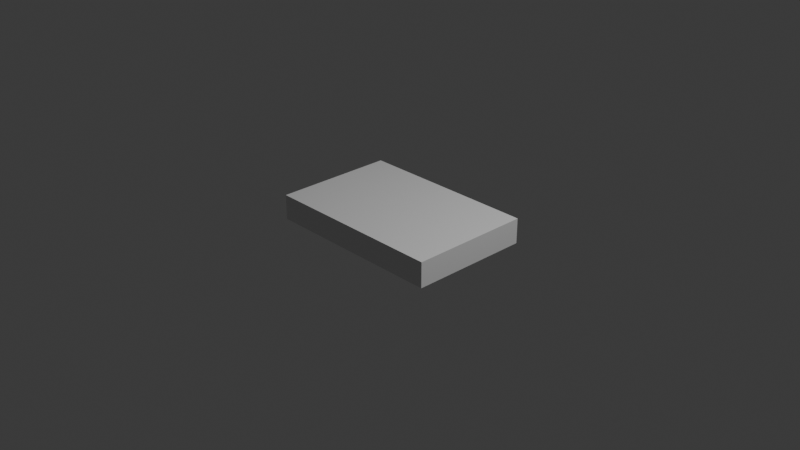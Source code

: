# Source: relleno_banca.blend  (saved by Blender 4.5.90; exported with 4.5.12 LTS)
import bpy
from mathutils import Matrix  # noqa: F401  (used for matrix-valued properties, if any)

bpy.ops.wm.read_factory_settings(use_empty=True)
scene = bpy.context.scene
scene.name = 'Scene'

# ---- collections
col_collection = bpy.data.collections.new('Collection'); scene.collection.children.link(col_collection)

# ---- materials (node trees are filled in below, after node groups)
mat_material = bpy.data.materials.new('Material')
mat_material.alpha_threshold = 0.0
mat_material.roughness = 0.5
mat_material.line_color = (0.0, 0.0, 0.0, 1.0)

# ---- material node trees
mat_material.use_nodes = True; mat_material.node_tree.nodes.clear()
_N = mat_material.node_tree.nodes; _L = mat_material.node_tree.links
n0 = _N.new('ShaderNodeOutputMaterial'); n0.name = 'Material Output'; n0.location = (200, 100)
n1 = _N.new('ShaderNodeBsdfPrincipled'); n1.name = 'Principled BSDF'; n1.location = (-200, 100)
n1.inputs[3].default_value = 1.45
_L.new(n1.outputs[0], n0.inputs[0])
n0.is_active_output = True

# ---- world
world_world = bpy.data.worlds.new('World'); scene.world = world_world
world_world.use_nodes = True; world_world.node_tree.nodes.clear()
_N = world_world.node_tree.nodes; _L = world_world.node_tree.links
n0 = _N.new('ShaderNodeOutputWorld'); n0.name = 'World Output'; n0.location = (200, 100)
n1 = _N.new('ShaderNodeBackground'); n1.name = 'Background'; n1.location = (-200, 100)
n1.inputs[0].default_value = (0.05088, 0.05088, 0.05088, 1.0)
_L.new(n1.outputs[0], n0.inputs[0])
n0.is_active_output = True
world_world.color = (0.05088, 0.05088, 0.05088)
world_world.sun_shadow_jitter_overblur = 0.0

# ---- cameras
cam_camera = bpy.data.cameras.new('Camera')
cam_camera.clip_end = 100.0
cam_camera.ortho_scale = 7.314

# ---- lights
light_light = bpy.data.lights.new('Light', 'POINT')
light_light.energy = 1000.0
light_light.shadow_soft_size = 0.1

# ---- meshes
me_cube = bpy.data.meshes.new('Cube')
me_cube.from_pydata([(1.0, 0.6615, 0.1367), (1.0, 0.6615, -0.1367), (1.0, -0.6615, 0.1367), (1.0, -0.6615, -0.1367), (-1.0, 0.6615, 0.1367), (-1.0, 0.6615, -0.1367), (-1.0, -0.6615, 0.1367), (-1.0, -0.6615, -0.1367)], [], [(0, 4, 6, 2), (3, 2, 6, 7), (7, 6, 4, 5), (5, 1, 3, 7), (1, 0, 2, 3), (5, 4, 0, 1)])
_uv = me_cube.uv_layers.new(name='UVMap')
_uv.uv.foreach_set('vector', [0.625, 0.5, 0.875, 0.5, 0.875, 0.75, 0.625, 0.75, 0.375, 0.75, 0.625, 0.75, 0.625, 1.0, 0.375, 1.0, 0.375, 0.0, 0.625, 0.0, 0.625, 0.25, 0.375, 0.25, 0.125, 0.5, 0.375, 0.5, 0.375, 0.75, 0.125, 0.75, 0.375, 0.5, 0.625, 0.5, 0.625, 0.75, 0.375, 0.75, 0.375, 0.25, 0.625, 0.25, 0.625, 0.5, 0.375, 0.5])
me_cube.materials.append(mat_material)
me_cube.use_mirror_vertex_groups = False
me_cube.update()

# ---- objects
ob_cube = bpy.data.objects.new('Cube', me_cube)
ob_light = bpy.data.objects.new('Light', light_light)
ob_camera = bpy.data.objects.new('Camera', cam_camera)

# ---- transforms, parenting, visibility, modifiers, constraints
ob_cube.location = (0.0, 0.0, 0.0)
ob_cube.lock_rotations_4d = False
ob_cube.empty_display_type = 'ARROWS'
ob_cube.lineart.crease_threshold = 0.0
ob_light.location = (4.076, 1.005, 5.904)
ob_light.rotation_euler = (0.6503, 0.05522, 1.866)
ob_light.lock_rotations_4d = False
ob_light.empty_display_type = 'ARROWS'
ob_light.color = (0.0, 0.0, 0.0, 0.0)
ob_light.lineart.crease_threshold = 0.0
ob_camera.location = (7.359, -6.926, 4.958)
ob_camera.rotation_euler = (1.109, 0.0, 0.8149)
ob_camera.lock_rotations_4d = False
ob_camera.empty_display_type = 'ARROWS'
ob_camera.color = (0.0, 0.0, 0.0, 0.0)
ob_camera.display_type = 'WIRE'
ob_camera.lineart.crease_threshold = 0.0

# ---- collection membership
col_collection.objects.link(ob_cube)
col_collection.objects.link(ob_light)
col_collection.objects.link(ob_camera)

# ---- scene / render settings (as saved in the file)
scene.camera = ob_camera
scene.frame_start = 1; scene.frame_end = 250; scene.frame_set(1)
scene.render.engine = 'BLENDER_EEVEE_NEXT'
bpy.context.view_layer.update()

